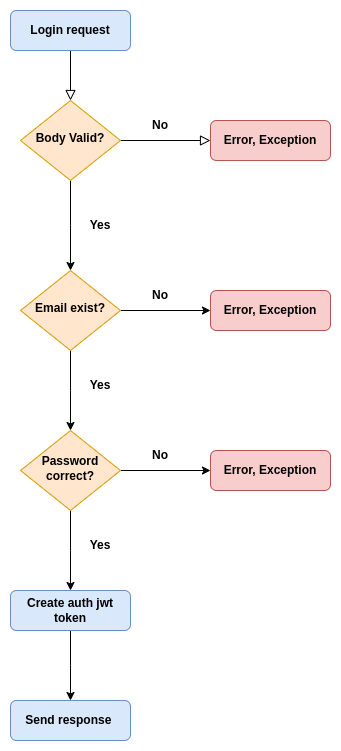

The diagram above was exported from draw.io. Its source (the exported page's mxGraphModel, read from the mxfile embedded in the PNG):
<mxGraphModel dx="2004" dy="1203" grid="1" gridSize="10" guides="1" tooltips="1" connect="1" arrows="1" fold="1" page="1" pageScale="1" pageWidth="827" pageHeight="1169" math="0" shadow="0">
  <root>
    <mxCell id="WIyWlLk6GJQsqaUBKTNV-0" />
    <mxCell id="WIyWlLk6GJQsqaUBKTNV-1" parent="WIyWlLk6GJQsqaUBKTNV-0" />
    <mxCell id="WIyWlLk6GJQsqaUBKTNV-2" value="" style="rounded=0;html=1;jettySize=auto;orthogonalLoop=1;fontSize=11;endArrow=block;endFill=0;endSize=8;strokeWidth=1;shadow=0;labelBackgroundColor=none;edgeStyle=orthogonalEdgeStyle;" parent="WIyWlLk6GJQsqaUBKTNV-1" source="WIyWlLk6GJQsqaUBKTNV-3" target="WIyWlLk6GJQsqaUBKTNV-6" edge="1">
      <mxGeometry relative="1" as="geometry" />
    </mxCell>
    <mxCell id="WIyWlLk6GJQsqaUBKTNV-3" value="Login request" style="rounded=1;whiteSpace=wrap;html=1;fontSize=12;glass=0;strokeWidth=1;shadow=0;fillColor=#dae8fc;strokeColor=#6c8ebf;fontStyle=1" parent="WIyWlLk6GJQsqaUBKTNV-1" vertex="1">
      <mxGeometry x="160" y="80" width="120" height="40" as="geometry" />
    </mxCell>
    <mxCell id="WIyWlLk6GJQsqaUBKTNV-5" value="" style="edgeStyle=orthogonalEdgeStyle;rounded=0;html=1;jettySize=auto;orthogonalLoop=1;fontSize=11;endArrow=block;endFill=0;endSize=8;strokeWidth=1;shadow=0;labelBackgroundColor=none;" parent="WIyWlLk6GJQsqaUBKTNV-1" source="WIyWlLk6GJQsqaUBKTNV-6" target="WIyWlLk6GJQsqaUBKTNV-7" edge="1">
      <mxGeometry y="10" relative="1" as="geometry">
        <mxPoint as="offset" />
      </mxGeometry>
    </mxCell>
    <mxCell id="TsO6Fd9LzFQfQP8hVSjB-0" style="edgeStyle=orthogonalEdgeStyle;rounded=0;orthogonalLoop=1;jettySize=auto;html=1;" edge="1" parent="WIyWlLk6GJQsqaUBKTNV-1" source="WIyWlLk6GJQsqaUBKTNV-6">
      <mxGeometry relative="1" as="geometry">
        <mxPoint x="220" y="340" as="targetPoint" />
      </mxGeometry>
    </mxCell>
    <mxCell id="WIyWlLk6GJQsqaUBKTNV-6" value="Body Valid?" style="rhombus;whiteSpace=wrap;html=1;shadow=0;fontFamily=Helvetica;fontSize=12;align=center;strokeWidth=1;spacing=6;spacingTop=-4;fontStyle=1;fillColor=#ffe6cc;strokeColor=#d79b00;" parent="WIyWlLk6GJQsqaUBKTNV-1" vertex="1">
      <mxGeometry x="170" y="170" width="100" height="80" as="geometry" />
    </mxCell>
    <mxCell id="WIyWlLk6GJQsqaUBKTNV-7" value="Error, Exception" style="rounded=1;whiteSpace=wrap;html=1;fontSize=12;glass=0;strokeWidth=1;shadow=0;fontStyle=1;fillColor=#f8cecc;strokeColor=#b85450;" parent="WIyWlLk6GJQsqaUBKTNV-1" vertex="1">
      <mxGeometry x="360" y="190" width="120" height="40" as="geometry" />
    </mxCell>
    <mxCell id="TsO6Fd9LzFQfQP8hVSjB-1" value="No" style="text;html=1;strokeColor=none;fillColor=none;align=center;verticalAlign=middle;whiteSpace=wrap;rounded=0;fontStyle=1" vertex="1" parent="WIyWlLk6GJQsqaUBKTNV-1">
      <mxGeometry x="280" y="180" width="60" height="30" as="geometry" />
    </mxCell>
    <mxCell id="TsO6Fd9LzFQfQP8hVSjB-2" value="Yes" style="text;html=1;strokeColor=none;fillColor=none;align=center;verticalAlign=middle;whiteSpace=wrap;rounded=0;fontStyle=1" vertex="1" parent="WIyWlLk6GJQsqaUBKTNV-1">
      <mxGeometry x="220" y="280" width="60" height="30" as="geometry" />
    </mxCell>
    <mxCell id="TsO6Fd9LzFQfQP8hVSjB-16" style="edgeStyle=orthogonalEdgeStyle;rounded=0;orthogonalLoop=1;jettySize=auto;html=1;" edge="1" parent="WIyWlLk6GJQsqaUBKTNV-1" source="TsO6Fd9LzFQfQP8hVSjB-13" target="TsO6Fd9LzFQfQP8hVSjB-15">
      <mxGeometry relative="1" as="geometry" />
    </mxCell>
    <mxCell id="TsO6Fd9LzFQfQP8hVSjB-18" style="edgeStyle=orthogonalEdgeStyle;rounded=0;orthogonalLoop=1;jettySize=auto;html=1;" edge="1" parent="WIyWlLk6GJQsqaUBKTNV-1" source="TsO6Fd9LzFQfQP8hVSjB-13">
      <mxGeometry relative="1" as="geometry">
        <mxPoint x="220" y="660" as="targetPoint" />
      </mxGeometry>
    </mxCell>
    <mxCell id="TsO6Fd9LzFQfQP8hVSjB-13" value="Password correct?" style="rhombus;whiteSpace=wrap;html=1;shadow=0;fontFamily=Helvetica;fontSize=12;align=center;strokeWidth=1;spacing=6;spacingTop=-4;fontStyle=1;fillColor=#ffe6cc;strokeColor=#d79b00;" vertex="1" parent="WIyWlLk6GJQsqaUBKTNV-1">
      <mxGeometry x="170" y="500" width="100" height="80" as="geometry" />
    </mxCell>
    <mxCell id="TsO6Fd9LzFQfQP8hVSjB-15" value="Error, Exception" style="rounded=1;whiteSpace=wrap;html=1;fontSize=12;glass=0;strokeWidth=1;shadow=0;fontStyle=1;fillColor=#f8cecc;strokeColor=#b85450;" vertex="1" parent="WIyWlLk6GJQsqaUBKTNV-1">
      <mxGeometry x="360" y="520" width="120" height="40" as="geometry" />
    </mxCell>
    <mxCell id="TsO6Fd9LzFQfQP8hVSjB-17" value="No" style="text;html=1;strokeColor=none;fillColor=none;align=center;verticalAlign=middle;whiteSpace=wrap;rounded=0;fontStyle=1" vertex="1" parent="WIyWlLk6GJQsqaUBKTNV-1">
      <mxGeometry x="280" y="510" width="60" height="30" as="geometry" />
    </mxCell>
    <mxCell id="TsO6Fd9LzFQfQP8hVSjB-21" value="" style="edgeStyle=orthogonalEdgeStyle;rounded=0;orthogonalLoop=1;jettySize=auto;html=1;" edge="1" parent="WIyWlLk6GJQsqaUBKTNV-1" source="TsO6Fd9LzFQfQP8hVSjB-19">
      <mxGeometry relative="1" as="geometry">
        <mxPoint x="220" y="770" as="targetPoint" />
      </mxGeometry>
    </mxCell>
    <mxCell id="TsO6Fd9LzFQfQP8hVSjB-19" value="Create auth jwt token" style="rounded=1;whiteSpace=wrap;html=1;fontSize=12;glass=0;strokeWidth=1;shadow=0;fontStyle=1;fillColor=#dae8fc;strokeColor=#6c8ebf;" vertex="1" parent="WIyWlLk6GJQsqaUBKTNV-1">
      <mxGeometry x="160" y="660" width="120" height="40" as="geometry" />
    </mxCell>
    <mxCell id="TsO6Fd9LzFQfQP8hVSjB-22" value="Send response&amp;nbsp;" style="rounded=1;whiteSpace=wrap;html=1;fontSize=12;glass=0;strokeWidth=1;shadow=0;fontStyle=1;fillColor=#dae8fc;strokeColor=#6c8ebf;" vertex="1" parent="WIyWlLk6GJQsqaUBKTNV-1">
      <mxGeometry x="160" y="770" width="120" height="40" as="geometry" />
    </mxCell>
    <mxCell id="TsO6Fd9LzFQfQP8hVSjB-23" value="Yes" style="text;html=1;strokeColor=none;fillColor=none;align=center;verticalAlign=middle;whiteSpace=wrap;rounded=0;fontStyle=1" vertex="1" parent="WIyWlLk6GJQsqaUBKTNV-1">
      <mxGeometry x="220" y="600" width="60" height="30" as="geometry" />
    </mxCell>
    <mxCell id="TsO6Fd9LzFQfQP8hVSjB-24" style="edgeStyle=orthogonalEdgeStyle;rounded=0;orthogonalLoop=1;jettySize=auto;html=1;entryX=0;entryY=0.5;entryDx=0;entryDy=0;" edge="1" source="TsO6Fd9LzFQfQP8hVSjB-26" target="TsO6Fd9LzFQfQP8hVSjB-27" parent="WIyWlLk6GJQsqaUBKTNV-1">
      <mxGeometry relative="1" as="geometry" />
    </mxCell>
    <mxCell id="TsO6Fd9LzFQfQP8hVSjB-25" value="" style="edgeStyle=orthogonalEdgeStyle;rounded=0;orthogonalLoop=1;jettySize=auto;html=1;" edge="1" source="TsO6Fd9LzFQfQP8hVSjB-26" parent="WIyWlLk6GJQsqaUBKTNV-1">
      <mxGeometry relative="1" as="geometry">
        <mxPoint x="220" y="500" as="targetPoint" />
      </mxGeometry>
    </mxCell>
    <mxCell id="TsO6Fd9LzFQfQP8hVSjB-26" value="Email exist?" style="rhombus;whiteSpace=wrap;html=1;shadow=0;fontFamily=Helvetica;fontSize=12;align=center;strokeWidth=1;spacing=6;spacingTop=-4;fontStyle=1;fillColor=#ffe6cc;strokeColor=#d79b00;" vertex="1" parent="WIyWlLk6GJQsqaUBKTNV-1">
      <mxGeometry x="170" y="340" width="100" height="80" as="geometry" />
    </mxCell>
    <mxCell id="TsO6Fd9LzFQfQP8hVSjB-27" value="Error, Exception" style="rounded=1;whiteSpace=wrap;html=1;fontSize=12;glass=0;strokeWidth=1;shadow=0;fontStyle=1;fillColor=#f8cecc;strokeColor=#b85450;" vertex="1" parent="WIyWlLk6GJQsqaUBKTNV-1">
      <mxGeometry x="360" y="360" width="120" height="40" as="geometry" />
    </mxCell>
    <mxCell id="TsO6Fd9LzFQfQP8hVSjB-28" value="No" style="text;html=1;strokeColor=none;fillColor=none;align=center;verticalAlign=middle;whiteSpace=wrap;rounded=0;fontStyle=1" vertex="1" parent="WIyWlLk6GJQsqaUBKTNV-1">
      <mxGeometry x="280" y="350" width="60" height="30" as="geometry" />
    </mxCell>
    <mxCell id="TsO6Fd9LzFQfQP8hVSjB-29" value="Yes" style="text;html=1;strokeColor=none;fillColor=none;align=center;verticalAlign=middle;whiteSpace=wrap;rounded=0;fontStyle=1" vertex="1" parent="WIyWlLk6GJQsqaUBKTNV-1">
      <mxGeometry x="220" y="440" width="60" height="30" as="geometry" />
    </mxCell>
  </root>
</mxGraphModel>